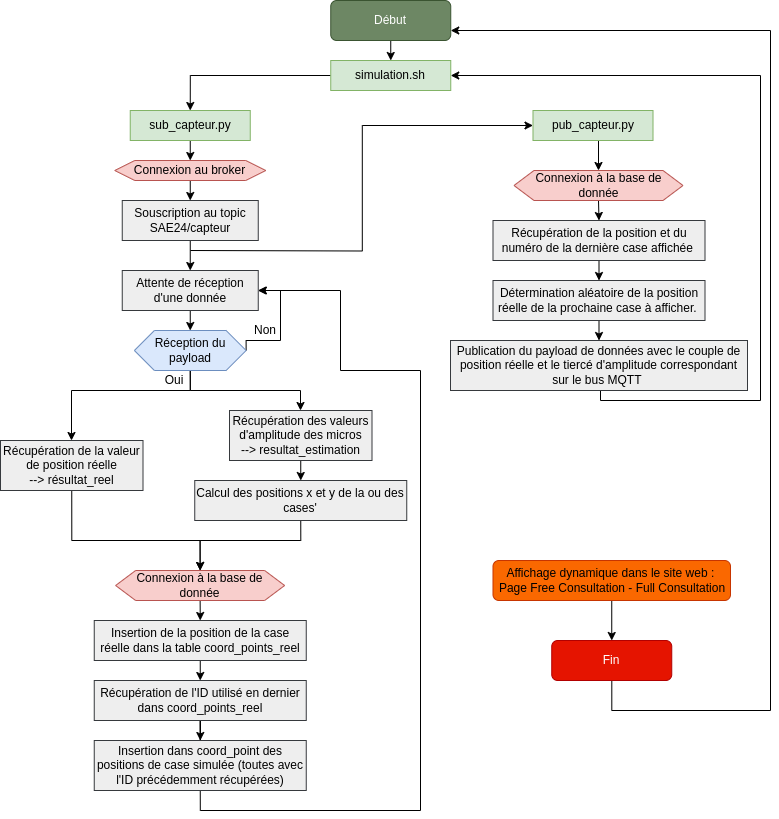

The diagram above was exported from draw.io. Its source (the exported page's mxGraphModel, read from the mxfile embedded in the PNG):
<mxGraphModel dx="1366" dy="779" grid="1" gridSize="10" guides="1" tooltips="1" connect="1" arrows="1" fold="1" page="1" pageScale="1" pageWidth="827" pageHeight="1169" math="0" shadow="0">
  <root>
    <mxCell id="WIyWlLk6GJQsqaUBKTNV-0" />
    <mxCell id="WIyWlLk6GJQsqaUBKTNV-1" parent="WIyWlLk6GJQsqaUBKTNV-0" />
    <mxCell id="NkvvUT_5go783IQHOzJt-3" style="edgeStyle=orthogonalEdgeStyle;rounded=0;orthogonalLoop=1;jettySize=auto;html=1;exitX=0.5;exitY=1;exitDx=0;exitDy=0;entryX=0.5;entryY=0;entryDx=0;entryDy=0;" parent="WIyWlLk6GJQsqaUBKTNV-1" source="WIyWlLk6GJQsqaUBKTNV-3" target="NkvvUT_5go783IQHOzJt-2" edge="1">
      <mxGeometry relative="1" as="geometry" />
    </mxCell>
    <mxCell id="WIyWlLk6GJQsqaUBKTNV-3" value="Début" style="rounded=1;whiteSpace=wrap;html=1;fontSize=12;glass=0;strokeWidth=1;shadow=0;fillColor=#6d8764;fontColor=#ffffff;strokeColor=#3A5431;" parent="WIyWlLk6GJQsqaUBKTNV-1" vertex="1">
      <mxGeometry x="360.25" y="10" width="120" height="40" as="geometry" />
    </mxCell>
    <mxCell id="NkvvUT_5go783IQHOzJt-0" style="edgeStyle=orthogonalEdgeStyle;rounded=0;orthogonalLoop=1;jettySize=auto;html=1;entryX=1;entryY=0.75;entryDx=0;entryDy=0;" parent="WIyWlLk6GJQsqaUBKTNV-1" source="WIyWlLk6GJQsqaUBKTNV-11" target="WIyWlLk6GJQsqaUBKTNV-3" edge="1">
      <mxGeometry relative="1" as="geometry">
        <Array as="points">
          <mxPoint x="641" y="720" />
          <mxPoint x="800" y="720" />
          <mxPoint x="800" y="40" />
        </Array>
      </mxGeometry>
    </mxCell>
    <mxCell id="WIyWlLk6GJQsqaUBKTNV-11" value="Fin" style="rounded=1;whiteSpace=wrap;html=1;fontSize=12;glass=0;strokeWidth=1;shadow=0;fillColor=#e51400;strokeColor=#B20000;fontColor=#ffffff;" parent="WIyWlLk6GJQsqaUBKTNV-1" vertex="1">
      <mxGeometry x="581.25" y="650" width="120" height="40" as="geometry" />
    </mxCell>
    <mxCell id="NkvvUT_5go783IQHOzJt-5" style="edgeStyle=orthogonalEdgeStyle;rounded=0;orthogonalLoop=1;jettySize=auto;html=1;entryX=0.5;entryY=0;entryDx=0;entryDy=0;" parent="WIyWlLk6GJQsqaUBKTNV-1" source="NkvvUT_5go783IQHOzJt-2" target="NkvvUT_5go783IQHOzJt-4" edge="1">
      <mxGeometry relative="1" as="geometry" />
    </mxCell>
    <mxCell id="NkvvUT_5go783IQHOzJt-2" value="simulation.sh" style="rounded=0;whiteSpace=wrap;html=1;fillColor=#d5e8d4;strokeColor=#82b366;" parent="WIyWlLk6GJQsqaUBKTNV-1" vertex="1">
      <mxGeometry x="360.25" y="70" width="120" height="30" as="geometry" />
    </mxCell>
    <mxCell id="dX6T0lBXE3768gZxKZ5t-2" style="edgeStyle=orthogonalEdgeStyle;rounded=0;orthogonalLoop=1;jettySize=auto;html=1;exitX=0.5;exitY=1;exitDx=0;exitDy=0;entryX=0.5;entryY=0;entryDx=0;entryDy=0;" parent="WIyWlLk6GJQsqaUBKTNV-1" source="NkvvUT_5go783IQHOzJt-4" target="NkvvUT_5go783IQHOzJt-8" edge="1">
      <mxGeometry relative="1" as="geometry" />
    </mxCell>
    <mxCell id="NkvvUT_5go783IQHOzJt-4" value="sub_capteur.py" style="rounded=0;whiteSpace=wrap;html=1;fillColor=#d5e8d4;strokeColor=#82b366;" parent="WIyWlLk6GJQsqaUBKTNV-1" vertex="1">
      <mxGeometry x="159.75" y="120" width="120" height="30" as="geometry" />
    </mxCell>
    <mxCell id="dX6T0lBXE3768gZxKZ5t-3" style="edgeStyle=orthogonalEdgeStyle;rounded=0;orthogonalLoop=1;jettySize=auto;html=1;exitX=0.5;exitY=1;exitDx=0;exitDy=0;entryX=0.5;entryY=0;entryDx=0;entryDy=0;" parent="WIyWlLk6GJQsqaUBKTNV-1" source="NkvvUT_5go783IQHOzJt-8" target="NkvvUT_5go783IQHOzJt-9" edge="1">
      <mxGeometry relative="1" as="geometry" />
    </mxCell>
    <mxCell id="NkvvUT_5go783IQHOzJt-8" value="Connexion au broker" style="shape=hexagon;perimeter=hexagonPerimeter2;whiteSpace=wrap;html=1;fixedSize=1;fillColor=#f8cecc;strokeColor=#b85450;" parent="WIyWlLk6GJQsqaUBKTNV-1" vertex="1">
      <mxGeometry x="144.25" y="170" width="151" height="20" as="geometry" />
    </mxCell>
    <mxCell id="dX6T0lBXE3768gZxKZ5t-1" style="edgeStyle=orthogonalEdgeStyle;rounded=0;orthogonalLoop=1;jettySize=auto;html=1;entryX=0;entryY=0.5;entryDx=0;entryDy=0;" parent="WIyWlLk6GJQsqaUBKTNV-1" target="NkvvUT_5go783IQHOzJt-10" edge="1">
      <mxGeometry relative="1" as="geometry">
        <mxPoint x="220" y="260" as="sourcePoint" />
      </mxGeometry>
    </mxCell>
    <mxCell id="dX6T0lBXE3768gZxKZ5t-45" style="edgeStyle=orthogonalEdgeStyle;rounded=0;orthogonalLoop=1;jettySize=auto;html=1;exitX=0.5;exitY=1;exitDx=0;exitDy=0;entryX=0.5;entryY=0;entryDx=0;entryDy=0;" parent="WIyWlLk6GJQsqaUBKTNV-1" source="NkvvUT_5go783IQHOzJt-9" target="dX6T0lBXE3768gZxKZ5t-42" edge="1">
      <mxGeometry relative="1" as="geometry" />
    </mxCell>
    <mxCell id="NkvvUT_5go783IQHOzJt-9" value="Souscription au topic SAE24/capteur" style="rounded=0;whiteSpace=wrap;html=1;fillColor=#eeeeee;strokeColor=#36393d;" parent="WIyWlLk6GJQsqaUBKTNV-1" vertex="1">
      <mxGeometry x="151.75" y="210" width="136" height="40" as="geometry" />
    </mxCell>
    <mxCell id="dX6T0lBXE3768gZxKZ5t-4" style="edgeStyle=orthogonalEdgeStyle;rounded=0;orthogonalLoop=1;jettySize=auto;html=1;exitX=0.5;exitY=1;exitDx=0;exitDy=0;entryX=0.5;entryY=0;entryDx=0;entryDy=0;" parent="WIyWlLk6GJQsqaUBKTNV-1" source="NkvvUT_5go783IQHOzJt-10" target="NkvvUT_5go783IQHOzJt-11" edge="1">
      <mxGeometry relative="1" as="geometry" />
    </mxCell>
    <mxCell id="NkvvUT_5go783IQHOzJt-10" value="pub_capteur.py" style="rounded=0;whiteSpace=wrap;html=1;fillColor=#d5e8d4;strokeColor=#82b366;" parent="WIyWlLk6GJQsqaUBKTNV-1" vertex="1">
      <mxGeometry x="562.5" y="120" width="120" height="30" as="geometry" />
    </mxCell>
    <mxCell id="dX6T0lBXE3768gZxKZ5t-5" style="edgeStyle=orthogonalEdgeStyle;rounded=0;orthogonalLoop=1;jettySize=auto;html=1;exitX=0.5;exitY=1;exitDx=0;exitDy=0;entryX=0.5;entryY=0;entryDx=0;entryDy=0;" parent="WIyWlLk6GJQsqaUBKTNV-1" source="NkvvUT_5go783IQHOzJt-11" target="NkvvUT_5go783IQHOzJt-12" edge="1">
      <mxGeometry relative="1" as="geometry" />
    </mxCell>
    <mxCell id="NkvvUT_5go783IQHOzJt-11" value="Connexion à la base de donnée" style="shape=hexagon;perimeter=hexagonPerimeter2;whiteSpace=wrap;html=1;fixedSize=1;fillColor=#f8cecc;strokeColor=#b85450;" parent="WIyWlLk6GJQsqaUBKTNV-1" vertex="1">
      <mxGeometry x="543.5" y="180" width="169" height="30" as="geometry" />
    </mxCell>
    <mxCell id="dX6T0lBXE3768gZxKZ5t-6" style="edgeStyle=orthogonalEdgeStyle;rounded=0;orthogonalLoop=1;jettySize=auto;html=1;exitX=0.5;exitY=1;exitDx=0;exitDy=0;entryX=0.5;entryY=0;entryDx=0;entryDy=0;" parent="WIyWlLk6GJQsqaUBKTNV-1" source="NkvvUT_5go783IQHOzJt-12" target="NkvvUT_5go783IQHOzJt-14" edge="1">
      <mxGeometry relative="1" as="geometry" />
    </mxCell>
    <mxCell id="NkvvUT_5go783IQHOzJt-12" value="Récupération de la position et du numéro de la dernière case affichée&amp;nbsp;" style="rounded=0;whiteSpace=wrap;html=1;fillColor=#eeeeee;strokeColor=#36393d;" parent="WIyWlLk6GJQsqaUBKTNV-1" vertex="1">
      <mxGeometry x="522.5" y="230" width="212" height="40" as="geometry" />
    </mxCell>
    <mxCell id="NkvvUT_5go783IQHOzJt-13" style="edgeStyle=orthogonalEdgeStyle;rounded=0;orthogonalLoop=1;jettySize=auto;html=1;exitX=0.5;exitY=1;exitDx=0;exitDy=0;" parent="WIyWlLk6GJQsqaUBKTNV-1" source="NkvvUT_5go783IQHOzJt-12" target="NkvvUT_5go783IQHOzJt-12" edge="1">
      <mxGeometry relative="1" as="geometry" />
    </mxCell>
    <mxCell id="dX6T0lBXE3768gZxKZ5t-7" style="edgeStyle=orthogonalEdgeStyle;rounded=0;orthogonalLoop=1;jettySize=auto;html=1;exitX=0.5;exitY=1;exitDx=0;exitDy=0;entryX=0.5;entryY=0;entryDx=0;entryDy=0;" parent="WIyWlLk6GJQsqaUBKTNV-1" source="NkvvUT_5go783IQHOzJt-14" target="NkvvUT_5go783IQHOzJt-15" edge="1">
      <mxGeometry relative="1" as="geometry" />
    </mxCell>
    <mxCell id="NkvvUT_5go783IQHOzJt-14" value="Détermination aléatoire de la position réelle de la prochaine case à afficher.&amp;nbsp;" style="rounded=0;whiteSpace=wrap;html=1;fillColor=#eeeeee;strokeColor=#36393d;" parent="WIyWlLk6GJQsqaUBKTNV-1" vertex="1">
      <mxGeometry x="522.5" y="290" width="212" height="40" as="geometry" />
    </mxCell>
    <mxCell id="dX6T0lBXE3768gZxKZ5t-8" style="edgeStyle=orthogonalEdgeStyle;rounded=0;orthogonalLoop=1;jettySize=auto;html=1;exitX=0.5;exitY=1;exitDx=0;exitDy=0;entryX=1;entryY=0.5;entryDx=0;entryDy=0;" parent="WIyWlLk6GJQsqaUBKTNV-1" source="NkvvUT_5go783IQHOzJt-15" target="NkvvUT_5go783IQHOzJt-2" edge="1">
      <mxGeometry relative="1" as="geometry">
        <Array as="points">
          <mxPoint x="630" y="390" />
          <mxPoint x="630" y="410" />
          <mxPoint x="790" y="410" />
          <mxPoint x="790" y="85" />
        </Array>
      </mxGeometry>
    </mxCell>
    <mxCell id="NkvvUT_5go783IQHOzJt-15" value="Publication du payload de données avec le couple de position réelle et le tiercé d'amplitude correspondant sur le bus MQTT&amp;nbsp;" style="rounded=0;whiteSpace=wrap;html=1;fillColor=#eeeeee;strokeColor=#36393d;" parent="WIyWlLk6GJQsqaUBKTNV-1" vertex="1">
      <mxGeometry x="480" y="350" width="297" height="50" as="geometry" />
    </mxCell>
    <mxCell id="dX6T0lBXE3768gZxKZ5t-43" style="edgeStyle=orthogonalEdgeStyle;rounded=0;orthogonalLoop=1;jettySize=auto;html=1;exitX=0.5;exitY=1;exitDx=0;exitDy=0;" parent="WIyWlLk6GJQsqaUBKTNV-1" source="dX6T0lBXE3768gZxKZ5t-10" target="dX6T0lBXE3768gZxKZ5t-14" edge="1">
      <mxGeometry relative="1" as="geometry">
        <Array as="points">
          <mxPoint x="220" y="400" />
          <mxPoint x="101" y="400" />
        </Array>
      </mxGeometry>
    </mxCell>
    <mxCell id="dX6T0lBXE3768gZxKZ5t-44" style="edgeStyle=orthogonalEdgeStyle;rounded=0;orthogonalLoop=1;jettySize=auto;html=1;exitX=0.5;exitY=1;exitDx=0;exitDy=0;" parent="WIyWlLk6GJQsqaUBKTNV-1" source="dX6T0lBXE3768gZxKZ5t-10" target="dX6T0lBXE3768gZxKZ5t-15" edge="1">
      <mxGeometry relative="1" as="geometry">
        <Array as="points">
          <mxPoint x="220" y="400" />
          <mxPoint x="330" y="400" />
        </Array>
      </mxGeometry>
    </mxCell>
    <mxCell id="dX6T0lBXE3768gZxKZ5t-48" style="edgeStyle=orthogonalEdgeStyle;rounded=0;orthogonalLoop=1;jettySize=auto;html=1;exitX=1;exitY=0.5;exitDx=0;exitDy=0;entryX=1;entryY=0.5;entryDx=0;entryDy=0;" parent="WIyWlLk6GJQsqaUBKTNV-1" source="dX6T0lBXE3768gZxKZ5t-10" target="dX6T0lBXE3768gZxKZ5t-42" edge="1">
      <mxGeometry relative="1" as="geometry">
        <Array as="points">
          <mxPoint x="276" y="350" />
          <mxPoint x="310" y="350" />
          <mxPoint x="310" y="300" />
        </Array>
      </mxGeometry>
    </mxCell>
    <mxCell id="dX6T0lBXE3768gZxKZ5t-10" value="Réception du payload" style="shape=hexagon;perimeter=hexagonPerimeter2;whiteSpace=wrap;html=1;fixedSize=1;fillColor=#dae8fc;strokeColor=#6c8ebf;" parent="WIyWlLk6GJQsqaUBKTNV-1" vertex="1">
      <mxGeometry x="163.88" y="340" width="111.75" height="40" as="geometry" />
    </mxCell>
    <mxCell id="dX6T0lBXE3768gZxKZ5t-13" value="Oui" style="text;html=1;strokeColor=none;fillColor=none;align=center;verticalAlign=middle;whiteSpace=wrap;rounded=0;" parent="WIyWlLk6GJQsqaUBKTNV-1" vertex="1">
      <mxGeometry x="190" y="380" width="27.5" height="20" as="geometry" />
    </mxCell>
    <mxCell id="dX6T0lBXE3768gZxKZ5t-39" style="edgeStyle=orthogonalEdgeStyle;rounded=0;orthogonalLoop=1;jettySize=auto;html=1;exitX=0.5;exitY=1;exitDx=0;exitDy=0;entryX=0.5;entryY=0;entryDx=0;entryDy=0;" parent="WIyWlLk6GJQsqaUBKTNV-1" source="dX6T0lBXE3768gZxKZ5t-14" target="dX6T0lBXE3768gZxKZ5t-17" edge="1">
      <mxGeometry relative="1" as="geometry">
        <Array as="points">
          <mxPoint x="100.99999999999999" y="550" />
          <mxPoint x="230" y="550" />
        </Array>
      </mxGeometry>
    </mxCell>
    <mxCell id="dX6T0lBXE3768gZxKZ5t-14" value="Récupération de la valeur de position réelle&lt;br&gt;--&amp;gt; résultat_reel" style="rounded=0;whiteSpace=wrap;html=1;fillColor=#eeeeee;strokeColor=#36393d;" parent="WIyWlLk6GJQsqaUBKTNV-1" vertex="1">
      <mxGeometry x="30" y="450" width="142.5" height="50" as="geometry" />
    </mxCell>
    <mxCell id="dX6T0lBXE3768gZxKZ5t-50" style="edgeStyle=orthogonalEdgeStyle;rounded=0;orthogonalLoop=1;jettySize=auto;html=1;exitX=0.5;exitY=1;exitDx=0;exitDy=0;entryX=0.5;entryY=0;entryDx=0;entryDy=0;" parent="WIyWlLk6GJQsqaUBKTNV-1" source="dX6T0lBXE3768gZxKZ5t-15" target="dX6T0lBXE3768gZxKZ5t-23" edge="1">
      <mxGeometry relative="1" as="geometry" />
    </mxCell>
    <mxCell id="dX6T0lBXE3768gZxKZ5t-15" value="Récupération des valeurs d'amplitude des micros&lt;br&gt;--&amp;gt; resultat_estimation" style="rounded=0;whiteSpace=wrap;html=1;fillColor=#eeeeee;strokeColor=#36393d;" parent="WIyWlLk6GJQsqaUBKTNV-1" vertex="1">
      <mxGeometry x="259" y="420" width="142.5" height="50" as="geometry" />
    </mxCell>
    <mxCell id="dX6T0lBXE3768gZxKZ5t-16" style="edgeStyle=orthogonalEdgeStyle;rounded=0;orthogonalLoop=1;jettySize=auto;html=1;exitX=0.5;exitY=1;exitDx=0;exitDy=0;entryX=0.5;entryY=0;entryDx=0;entryDy=0;" parent="WIyWlLk6GJQsqaUBKTNV-1" source="dX6T0lBXE3768gZxKZ5t-17" target="dX6T0lBXE3768gZxKZ5t-18" edge="1">
      <mxGeometry relative="1" as="geometry" />
    </mxCell>
    <mxCell id="dX6T0lBXE3768gZxKZ5t-17" value="Connexion à la base de donnée" style="shape=hexagon;perimeter=hexagonPerimeter2;whiteSpace=wrap;html=1;fixedSize=1;fillColor=#f8cecc;strokeColor=#b85450;" parent="WIyWlLk6GJQsqaUBKTNV-1" vertex="1">
      <mxGeometry x="145.13" y="580" width="169" height="30" as="geometry" />
    </mxCell>
    <mxCell id="dX6T0lBXE3768gZxKZ5t-35" style="edgeStyle=orthogonalEdgeStyle;rounded=0;orthogonalLoop=1;jettySize=auto;html=1;exitX=0.5;exitY=1;exitDx=0;exitDy=0;entryX=0.5;entryY=0;entryDx=0;entryDy=0;" parent="WIyWlLk6GJQsqaUBKTNV-1" source="dX6T0lBXE3768gZxKZ5t-18" target="dX6T0lBXE3768gZxKZ5t-20" edge="1">
      <mxGeometry relative="1" as="geometry" />
    </mxCell>
    <mxCell id="dX6T0lBXE3768gZxKZ5t-18" value="Insertion de la position de la case réelle dans la table coord_points_reel" style="rounded=0;whiteSpace=wrap;html=1;fillColor=#eeeeee;strokeColor=#36393d;" parent="WIyWlLk6GJQsqaUBKTNV-1" vertex="1">
      <mxGeometry x="123.74999999999999" y="630" width="212" height="40" as="geometry" />
    </mxCell>
    <mxCell id="dX6T0lBXE3768gZxKZ5t-19" style="edgeStyle=orthogonalEdgeStyle;rounded=0;orthogonalLoop=1;jettySize=auto;html=1;exitX=0.5;exitY=1;exitDx=0;exitDy=0;" parent="WIyWlLk6GJQsqaUBKTNV-1" source="dX6T0lBXE3768gZxKZ5t-18" target="dX6T0lBXE3768gZxKZ5t-18" edge="1">
      <mxGeometry relative="1" as="geometry" />
    </mxCell>
    <mxCell id="dX6T0lBXE3768gZxKZ5t-36" style="edgeStyle=orthogonalEdgeStyle;rounded=0;orthogonalLoop=1;jettySize=auto;html=1;exitX=0.5;exitY=1;exitDx=0;exitDy=0;" parent="WIyWlLk6GJQsqaUBKTNV-1" source="dX6T0lBXE3768gZxKZ5t-20" target="dX6T0lBXE3768gZxKZ5t-22" edge="1">
      <mxGeometry relative="1" as="geometry" />
    </mxCell>
    <mxCell id="dX6T0lBXE3768gZxKZ5t-20" value="Récupération de l'ID utilisé en dernier dans coord_points_reel" style="rounded=0;whiteSpace=wrap;html=1;fillColor=#eeeeee;strokeColor=#36393d;" parent="WIyWlLk6GJQsqaUBKTNV-1" vertex="1">
      <mxGeometry x="123.74999999999999" y="690" width="212" height="40" as="geometry" />
    </mxCell>
    <mxCell id="dX6T0lBXE3768gZxKZ5t-52" style="edgeStyle=orthogonalEdgeStyle;rounded=0;orthogonalLoop=1;jettySize=auto;html=1;exitX=0.5;exitY=1;exitDx=0;exitDy=0;entryX=1;entryY=0.5;entryDx=0;entryDy=0;" parent="WIyWlLk6GJQsqaUBKTNV-1" source="dX6T0lBXE3768gZxKZ5t-22" target="dX6T0lBXE3768gZxKZ5t-42" edge="1">
      <mxGeometry relative="1" as="geometry">
        <Array as="points">
          <mxPoint x="230" y="820" />
          <mxPoint x="450" y="820" />
          <mxPoint x="450" y="380" />
          <mxPoint x="370" y="380" />
          <mxPoint x="370" y="300" />
        </Array>
      </mxGeometry>
    </mxCell>
    <mxCell id="dX6T0lBXE3768gZxKZ5t-22" value="Insertion dans coord_point des positions de case simulée (toutes avec l'ID précédemment récupérées)" style="rounded=0;whiteSpace=wrap;html=1;fillColor=#eeeeee;strokeColor=#36393d;" parent="WIyWlLk6GJQsqaUBKTNV-1" vertex="1">
      <mxGeometry x="123.74999999999999" y="750" width="212" height="50" as="geometry" />
    </mxCell>
    <mxCell id="dX6T0lBXE3768gZxKZ5t-41" style="edgeStyle=orthogonalEdgeStyle;rounded=0;orthogonalLoop=1;jettySize=auto;html=1;exitX=0.5;exitY=1;exitDx=0;exitDy=0;entryX=0.5;entryY=0;entryDx=0;entryDy=0;" parent="WIyWlLk6GJQsqaUBKTNV-1" source="dX6T0lBXE3768gZxKZ5t-23" target="dX6T0lBXE3768gZxKZ5t-17" edge="1">
      <mxGeometry relative="1" as="geometry">
        <Array as="points">
          <mxPoint x="330" y="550" />
          <mxPoint x="230" y="550" />
        </Array>
      </mxGeometry>
    </mxCell>
    <mxCell id="dX6T0lBXE3768gZxKZ5t-23" value="Calcul des positions x et y de la ou des cases'" style="rounded=0;whiteSpace=wrap;html=1;fillColor=#eeeeee;strokeColor=#36393d;" parent="WIyWlLk6GJQsqaUBKTNV-1" vertex="1">
      <mxGeometry x="224.25" y="490" width="212" height="40" as="geometry" />
    </mxCell>
    <mxCell id="dX6T0lBXE3768gZxKZ5t-37" value="Non" style="text;html=1;strokeColor=none;fillColor=none;align=center;verticalAlign=middle;whiteSpace=wrap;rounded=0;" parent="WIyWlLk6GJQsqaUBKTNV-1" vertex="1">
      <mxGeometry x="279.75" y="330" width="30" height="20" as="geometry" />
    </mxCell>
    <mxCell id="dX6T0lBXE3768gZxKZ5t-46" style="edgeStyle=orthogonalEdgeStyle;rounded=0;orthogonalLoop=1;jettySize=auto;html=1;exitX=0.5;exitY=1;exitDx=0;exitDy=0;entryX=0.5;entryY=0;entryDx=0;entryDy=0;" parent="WIyWlLk6GJQsqaUBKTNV-1" source="dX6T0lBXE3768gZxKZ5t-42" target="dX6T0lBXE3768gZxKZ5t-10" edge="1">
      <mxGeometry relative="1" as="geometry" />
    </mxCell>
    <mxCell id="dX6T0lBXE3768gZxKZ5t-42" value="Attente de réception d'une donnée" style="rounded=0;whiteSpace=wrap;html=1;fillColor=#eeeeee;strokeColor=#36393d;" parent="WIyWlLk6GJQsqaUBKTNV-1" vertex="1">
      <mxGeometry x="151.75" y="280" width="136" height="40" as="geometry" />
    </mxCell>
    <mxCell id="dX6T0lBXE3768gZxKZ5t-54" style="edgeStyle=orthogonalEdgeStyle;rounded=0;orthogonalLoop=1;jettySize=auto;html=1;exitX=0.5;exitY=1;exitDx=0;exitDy=0;entryX=0.5;entryY=0;entryDx=0;entryDy=0;" parent="WIyWlLk6GJQsqaUBKTNV-1" source="dX6T0lBXE3768gZxKZ5t-53" target="WIyWlLk6GJQsqaUBKTNV-11" edge="1">
      <mxGeometry relative="1" as="geometry" />
    </mxCell>
    <mxCell id="dX6T0lBXE3768gZxKZ5t-53" value="Affichage dynamique dans le site web :&amp;nbsp;&lt;br&gt;Page Free Consultation - Full Consultation" style="rounded=1;whiteSpace=wrap;html=1;fillColor=#fa6800;fontColor=#000000;strokeColor=#C73500;" parent="WIyWlLk6GJQsqaUBKTNV-1" vertex="1">
      <mxGeometry x="522.5" y="570" width="237.5" height="40" as="geometry" />
    </mxCell>
  </root>
</mxGraphModel>